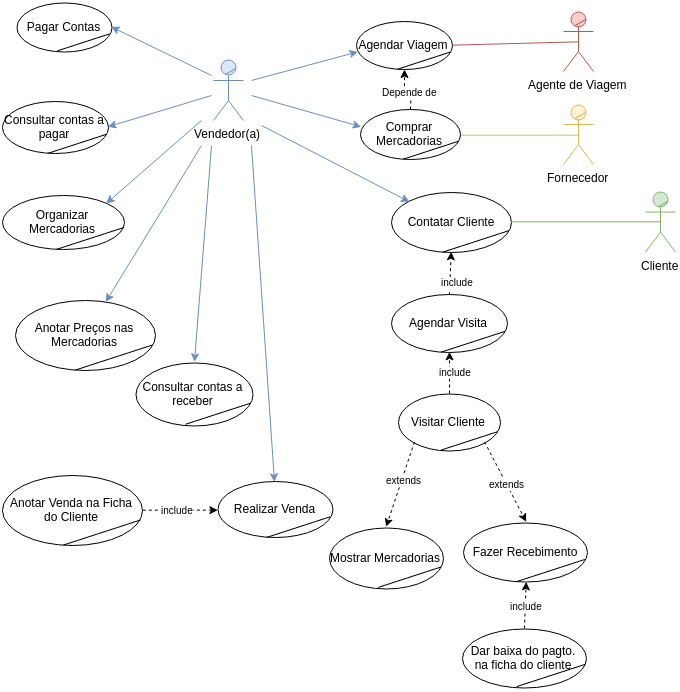

The diagram above was exported from draw.io. Its source (the exported page's mxGraphModel, read from the mxfile embedded in the PNG):
<mxGraphModel dx="1352" dy="757" grid="1" gridSize="10" guides="1" tooltips="1" connect="1" arrows="1" fold="1" page="1" pageScale="1" pageWidth="1169" pageHeight="826" background="#ffffff" math="0" shadow="0">
  <root>
    <mxCell id="0" />
    <mxCell id="1" parent="0" />
    <mxCell id="167" value="" style="endArrow=classic;html=1;fontSize=10;fontColor=#000000;entryX=0.5;entryY=0;fillColor=#dae8fc;strokeColor=#6c8ebf;" parent="1" target="82" edge="1">
      <mxGeometry x="523.2857142857144" y="202.8571428571429" width="50" height="50" as="geometry">
        <mxPoint x="410" y="220" as="sourcePoint" />
        <mxPoint x="362.0588235294117" y="447.3529411764706" as="targetPoint" />
      </mxGeometry>
    </mxCell>
    <mxCell id="29" value="" style="group" parent="1" vertex="1" connectable="0">
      <mxGeometry x="804" y="266.57142857142856" width="30" height="60" as="geometry" />
    </mxCell>
    <mxCell id="3" value="Cliente" style="shape=umlActor;verticalLabelPosition=bottom;labelBackgroundColor=#ffffff;verticalAlign=top;html=1;fillColor=#d5e8d4;strokeColor=#82b366;" parent="29" vertex="1">
      <mxGeometry width="30" height="60" as="geometry" />
    </mxCell>
    <mxCell id="28" value="" style="line;html=1;strokeWidth=1;rotation=-30;fillColor=#d5e8d4;strokeColor=#82b366;" parent="29" vertex="1">
      <mxGeometry x="11.666666666666629" y="7" width="12" height="10" as="geometry" />
    </mxCell>
    <mxCell id="50" value="" style="group" parent="1" vertex="1" connectable="0">
      <mxGeometry x="515" y="96" width="96" height="48" as="geometry" />
    </mxCell>
    <mxCell id="46" value="Agendar Viagem" style="ellipse;whiteSpace=wrap;html=1;" parent="50" vertex="1">
      <mxGeometry width="96.00000000000001" height="48.00000000000001" as="geometry" />
    </mxCell>
    <mxCell id="49" value="" style="line;html=1;shadow=0;dashed=0;strokeColor=#000000;strokeWidth=1;fillColor=none;gradientColor=none;fontSize=22;fontColor=#757575;align=left;rotation=342;" parent="50" vertex="1">
      <mxGeometry x="39.77142857142857" y="35.65714285714286" width="55.542857142857144" height="6.857142857142858" as="geometry" />
    </mxCell>
    <mxCell id="52" value="" style="group" parent="1" vertex="1" connectable="0">
      <mxGeometry x="519" y="184" width="100" height="50" as="geometry" />
    </mxCell>
    <mxCell id="53" value="Comprar Mercadorias" style="ellipse;whiteSpace=wrap;html=1;" parent="52" vertex="1">
      <mxGeometry width="100.00000000000001" height="50.00000000000001" as="geometry" />
    </mxCell>
    <mxCell id="54" value="" style="line;html=1;shadow=0;dashed=0;strokeColor=#000000;strokeWidth=1;fillColor=none;gradientColor=none;fontSize=22;fontColor=#757575;align=left;rotation=342;" parent="52" vertex="1">
      <mxGeometry x="41.42857142857143" y="37.142857142857146" width="57.85714285714286" height="7.142857142857143" as="geometry" />
    </mxCell>
    <mxCell id="58" value="" style="group" parent="1" vertex="1" connectable="0">
      <mxGeometry x="174" y="375" width="140" height="70" as="geometry" />
    </mxCell>
    <mxCell id="59" value="Anotar Preços nas Mercadorias" style="ellipse;whiteSpace=wrap;html=1;" parent="58" vertex="1">
      <mxGeometry width="140" height="70" as="geometry" />
    </mxCell>
    <mxCell id="60" value="" style="line;html=1;shadow=0;dashed=0;strokeColor=#000000;strokeWidth=1;fillColor=none;gradientColor=none;fontSize=22;fontColor=#757575;align=left;rotation=342;" parent="58" vertex="1">
      <mxGeometry x="58" y="52" width="81" height="10" as="geometry" />
    </mxCell>
    <mxCell id="61" value="" style="group" parent="1" vertex="1" connectable="0">
      <mxGeometry x="550" y="267" width="120" height="60" as="geometry" />
    </mxCell>
    <mxCell id="62" value="Contatar Cliente" style="ellipse;whiteSpace=wrap;html=1;" parent="61" vertex="1">
      <mxGeometry width="120" height="60" as="geometry" />
    </mxCell>
    <mxCell id="63" value="" style="line;html=1;shadow=0;dashed=0;strokeColor=#000000;strokeWidth=1;fillColor=none;gradientColor=none;fontSize=22;fontColor=#757575;align=left;rotation=342;" parent="61" vertex="1">
      <mxGeometry x="49.71428571428571" y="44.57142857142857" width="69.42857142857143" height="8.571428571428571" as="geometry" />
    </mxCell>
    <mxCell id="78" value="" style="group" parent="1" vertex="1" connectable="0">
      <mxGeometry x="488" y="602" width="114" height="61" as="geometry" />
    </mxCell>
    <mxCell id="79" value="Mostrar Mercadorias" style="ellipse;whiteSpace=wrap;html=1;" parent="78" vertex="1">
      <mxGeometry width="114" height="61" as="geometry" />
    </mxCell>
    <mxCell id="80" value="" style="line;html=1;shadow=0;dashed=0;strokeColor=#000000;strokeWidth=1;fillColor=none;gradientColor=none;fontSize=22;fontColor=#757575;align=left;rotation=342;" parent="78" vertex="1">
      <mxGeometry x="47.22857142857143" y="45.31428571428572" width="65.95714285714286" height="8.714285714285715" as="geometry" />
    </mxCell>
    <mxCell id="81" value="" style="group" parent="1" vertex="1" connectable="0">
      <mxGeometry x="376" y="556" width="115" height="56" as="geometry" />
    </mxCell>
    <mxCell id="82" value="Realizar Venda" style="ellipse;whiteSpace=wrap;html=1;" parent="81" vertex="1">
      <mxGeometry width="115" height="56" as="geometry" />
    </mxCell>
    <mxCell id="83" value="" style="line;html=1;shadow=0;dashed=0;strokeColor=#000000;strokeWidth=1;fillColor=none;gradientColor=none;fontSize=22;fontColor=#757575;align=left;rotation=342;" parent="81" vertex="1">
      <mxGeometry x="47.64285714285714" y="41.6" width="66.53571428571428" height="8" as="geometry" />
    </mxCell>
    <mxCell id="84" value="" style="group" parent="1" vertex="1" connectable="0">
      <mxGeometry x="534" y="465" width="128" height="59" as="geometry" />
    </mxCell>
    <mxCell id="169" value="" style="group" parent="84" vertex="1" connectable="0">
      <mxGeometry x="26" y="3" width="102" height="57" as="geometry" />
    </mxCell>
    <mxCell id="85" value="Visitar Cliente" style="ellipse;whiteSpace=wrap;html=1;" parent="169" vertex="1">
      <mxGeometry x="-3" width="102" height="57" as="geometry" />
    </mxCell>
    <mxCell id="86" value="" style="line;html=1;shadow=0;dashed=0;strokeColor=#000000;strokeWidth=1;fillColor=none;gradientColor=none;fontSize=22;fontColor=#757575;align=left;rotation=342;" parent="169" vertex="1">
      <mxGeometry x="38.25714285714285" y="43.34285714285714" width="59.01428571428571" height="8.142857142857142" as="geometry" />
    </mxCell>
    <mxCell id="87" value="" style="group" parent="1" vertex="1" connectable="0">
      <mxGeometry x="161" y="542" width="140" height="70" as="geometry" />
    </mxCell>
    <mxCell id="88" value="Anotar Venda na Ficha do Cliente" style="ellipse;whiteSpace=wrap;html=1;" parent="87" vertex="1">
      <mxGeometry y="8" width="140" height="70" as="geometry" />
    </mxCell>
    <mxCell id="89" value="" style="line;html=1;shadow=0;dashed=0;strokeColor=#000000;strokeWidth=1;fillColor=none;gradientColor=none;fontSize=22;fontColor=#757575;align=left;rotation=342;" parent="87" vertex="1">
      <mxGeometry x="59" y="60" width="81" height="10" as="geometry" />
    </mxCell>
    <mxCell id="93" value="" style="group" parent="1" vertex="1" connectable="0">
      <mxGeometry x="161" y="176" width="106" height="52" as="geometry" />
    </mxCell>
    <mxCell id="94" value="Consultar contas a pagar" style="ellipse;whiteSpace=wrap;html=1;" parent="93" vertex="1">
      <mxGeometry width="106" height="52" as="geometry" />
    </mxCell>
    <mxCell id="95" value="" style="line;html=1;shadow=0;dashed=0;strokeColor=#000000;strokeWidth=1;fillColor=none;gradientColor=none;fontSize=22;fontColor=#757575;align=left;rotation=342;" parent="93" vertex="1">
      <mxGeometry x="43.91428571428571" y="38.628571428571426" width="61.32857142857142" height="7.42857142857143" as="geometry" />
    </mxCell>
    <mxCell id="97" value="" style="group" parent="1" vertex="1" connectable="0">
      <mxGeometry x="294" y="437" width="117" height="63" as="geometry" />
    </mxCell>
    <mxCell id="98" value="Consultar contas a receber" style="ellipse;whiteSpace=wrap;html=1;" parent="97" vertex="1">
      <mxGeometry width="117" height="63" as="geometry" />
    </mxCell>
    <mxCell id="99" value="" style="line;html=1;shadow=0;dashed=0;strokeColor=#000000;strokeWidth=1;fillColor=none;gradientColor=none;fontSize=22;fontColor=#757575;align=left;rotation=342;" parent="97" vertex="1">
      <mxGeometry x="48.47142857142857" y="46.800000000000004" width="67.69285714285714" height="9" as="geometry" />
    </mxCell>
    <mxCell id="100" value="" style="group" parent="1" vertex="1" connectable="0">
      <mxGeometry x="722" y="86" width="30" height="60" as="geometry" />
    </mxCell>
    <mxCell id="101" value="Agente de Viagem" style="shape=umlActor;verticalLabelPosition=bottom;labelBackgroundColor=#ffffff;verticalAlign=top;html=1;fillColor=#f8cecc;strokeColor=#b85450;" parent="100" vertex="1">
      <mxGeometry width="30" height="60" as="geometry" />
    </mxCell>
    <mxCell id="102" value="" style="line;html=1;strokeWidth=1;rotation=-30;fillColor=#f8cecc;strokeColor=#b85450;" parent="100" vertex="1">
      <mxGeometry x="11" y="6" width="12" height="10" as="geometry" />
    </mxCell>
    <mxCell id="103" value="" style="group" parent="1" vertex="1" connectable="0">
      <mxGeometry x="722" y="179" width="30" height="60" as="geometry" />
    </mxCell>
    <mxCell id="104" value="Fornecedor" style="shape=umlActor;verticalLabelPosition=bottom;labelBackgroundColor=#ffffff;verticalAlign=top;html=1;fillColor=#fff2cc;strokeColor=#d6b656;" parent="103" vertex="1">
      <mxGeometry width="30" height="60" as="geometry" />
    </mxCell>
    <mxCell id="105" value="" style="line;html=1;strokeWidth=1;rotation=-30;fillColor=#fff2cc;strokeColor=#d6b656;" parent="103" vertex="1">
      <mxGeometry x="11" y="6" width="12" height="10" as="geometry" />
    </mxCell>
    <mxCell id="110" value="" style="endArrow=none;html=1;fontSize=10;fontColor=#000000;entryX=1;entryY=0.5;exitX=0.5;exitY=0.5;exitPerimeter=0;endFill=0;fillColor=#f8cecc;strokeColor=#b85450;" parent="1" source="101" target="46" edge="1">
      <mxGeometry width="50" height="50" relative="1" as="geometry">
        <mxPoint x="123" y="134" as="sourcePoint" />
        <mxPoint x="173" y="84" as="targetPoint" />
      </mxGeometry>
    </mxCell>
    <mxCell id="112" style="edgeStyle=orthogonalEdgeStyle;rounded=0;html=1;endArrow=classic;endFill=1;jettySize=auto;orthogonalLoop=1;fontSize=10;fontColor=#000000;dashed=1;" parent="1" source="53" target="46" edge="1">
      <mxGeometry relative="1" as="geometry" />
    </mxCell>
    <mxCell id="113" value="Depende de" style="text;html=1;resizable=0;points=[];align=center;verticalAlign=middle;labelBackgroundColor=#ffffff;fontSize=10;fontColor=#000000;" parent="112" vertex="1" connectable="0">
      <mxGeometry x="-0.042" y="1" relative="1" as="geometry">
        <mxPoint as="offset" />
      </mxGeometry>
    </mxCell>
    <mxCell id="114" value="" style="endArrow=classic;html=1;fontSize=10;fontColor=#000000;entryX=0.012;entryY=0.624;fillColor=#dae8fc;strokeColor=#6c8ebf;entryPerimeter=0;" parent="1" target="46" edge="1">
      <mxGeometry width="50" height="50" relative="1" as="geometry">
        <mxPoint x="410" y="155" as="sourcePoint" />
        <mxPoint x="543" y="214" as="targetPoint" />
      </mxGeometry>
    </mxCell>
    <mxCell id="115" value="" style="endArrow=classic;html=1;fontSize=10;fontColor=#000000;fillColor=#dae8fc;strokeColor=#6c8ebf;entryX=0.007;entryY=0.36;entryPerimeter=0;" parent="1" target="53" edge="1">
      <mxGeometry x="473.28571428571445" y="152.8571428571429" width="50" height="50" as="geometry">
        <mxPoint x="410" y="170" as="sourcePoint" />
        <mxPoint x="433" y="264" as="targetPoint" />
      </mxGeometry>
    </mxCell>
    <mxCell id="116" value="" style="endArrow=none;html=1;fontSize=10;fontColor=#000000;entryX=1;entryY=0.5;exitX=0.5;exitY=0.5;exitPerimeter=0;endFill=0;fillColor=#fff2cc;strokeColor=#d6b656;" parent="1" source="104" target="53" edge="1">
      <mxGeometry width="50" height="50" relative="1" as="geometry">
        <mxPoint x="253" y="384" as="sourcePoint" />
        <mxPoint x="303" y="334" as="targetPoint" />
      </mxGeometry>
    </mxCell>
    <mxCell id="119" value="" style="endArrow=classic;html=1;fontSize=10;fontColor=#000000;entryX=1;entryY=0;fillColor=#dae8fc;strokeColor=#6c8ebf;" parent="1" target="125" edge="1">
      <mxGeometry x="483.28571428571445" y="162.8571428571429" width="50" height="50" as="geometry">
        <mxPoint x="360" y="195" as="sourcePoint" />
        <mxPoint x="438.81594804464476" y="393.02492129755467" as="targetPoint" />
      </mxGeometry>
    </mxCell>
    <mxCell id="121" value="" style="group" parent="1" vertex="1" connectable="0">
      <mxGeometry x="550" y="369" width="116" height="58" as="geometry" />
    </mxCell>
    <mxCell id="122" value="Agendar Visita" style="ellipse;whiteSpace=wrap;html=1;" parent="121" vertex="1">
      <mxGeometry width="116.00000000000001" height="58.00000000000001" as="geometry" />
    </mxCell>
    <mxCell id="123" value="" style="line;html=1;shadow=0;dashed=0;strokeColor=#000000;strokeWidth=1;fillColor=none;gradientColor=none;fontSize=22;fontColor=#757575;align=left;rotation=342;" parent="121" vertex="1">
      <mxGeometry x="48.05714285714286" y="43.08571428571429" width="67.11428571428571" height="8.285714285714286" as="geometry" />
    </mxCell>
    <mxCell id="124" value="" style="group" parent="1" vertex="1" connectable="0">
      <mxGeometry x="161" y="270" width="122" height="54" as="geometry" />
    </mxCell>
    <mxCell id="125" value="Organizar Mercadorias" style="ellipse;whiteSpace=wrap;html=1;" parent="124" vertex="1">
      <mxGeometry width="122" height="54" as="geometry" />
    </mxCell>
    <mxCell id="126" value="" style="line;html=1;shadow=0;dashed=0;strokeColor=#000000;strokeWidth=1;fillColor=none;gradientColor=none;fontSize=22;fontColor=#757575;align=left;rotation=342;" parent="124" vertex="1">
      <mxGeometry x="52" y="39" width="71" height="8" as="geometry" />
    </mxCell>
    <mxCell id="127" value="" style="endArrow=classic;html=1;fontSize=10;fontColor=#000000;fillColor=#dae8fc;strokeColor=#6c8ebf;" parent="1" target="59" edge="1">
      <mxGeometry x="493.28571428571445" y="172.8571428571429" width="50" height="50" as="geometry">
        <mxPoint x="360" y="220" as="sourcePoint" />
        <mxPoint x="440.42857142857156" y="400.0000000000001" as="targetPoint" />
      </mxGeometry>
    </mxCell>
    <mxCell id="128" value="" style="endArrow=classic;html=1;fontSize=10;fontColor=#000000;entryX=1;entryY=0.5;fillColor=#dae8fc;strokeColor=#6c8ebf;" parent="1" target="94" edge="1">
      <mxGeometry x="503.28571428571445" y="182.8571428571429" width="50" height="50" as="geometry">
        <mxPoint x="370" y="170" as="sourcePoint" />
        <mxPoint x="539.398224991086" y="424.1465112327686" as="targetPoint" />
      </mxGeometry>
    </mxCell>
    <mxCell id="129" value="" style="endArrow=classic;html=1;fontSize=10;fontColor=#000000;entryX=0.5;entryY=0;fillColor=#dae8fc;strokeColor=#6c8ebf;" parent="1" target="98" edge="1">
      <mxGeometry x="513.2857142857144" y="192.8571428571429" width="50" height="50" as="geometry">
        <mxPoint x="370" y="220" as="sourcePoint" />
        <mxPoint x="733.2857142857144" y="182.8571428571429" as="targetPoint" />
      </mxGeometry>
    </mxCell>
    <mxCell id="130" value="" style="group" parent="1" vertex="1" connectable="0">
      <mxGeometry x="622" y="597" width="124" height="59" as="geometry" />
    </mxCell>
    <mxCell id="131" value="Fazer Recebimento" style="ellipse;whiteSpace=wrap;html=1;" parent="130" vertex="1">
      <mxGeometry width="124" height="59" as="geometry" />
    </mxCell>
    <mxCell id="132" value="" style="line;html=1;shadow=0;dashed=0;strokeColor=#000000;strokeWidth=1;fillColor=none;gradientColor=none;fontSize=22;fontColor=#757575;align=left;rotation=342;" parent="130" vertex="1">
      <mxGeometry x="51.37142857142857" y="43.82857142857143" width="71.74285714285713" height="8.428571428571429" as="geometry" />
    </mxCell>
    <mxCell id="133" value="" style="endArrow=none;html=1;fontSize=10;fontColor=#000000;entryX=1;entryY=0.5;exitX=0.5;exitY=0.5;exitPerimeter=0;endFill=0;fillColor=#d5e8d4;strokeColor=#82b366;" parent="1" source="3" target="62" edge="1">
      <mxGeometry x="800.2857142857144" y="375.8571428571429" width="50" height="50" as="geometry">
        <mxPoint x="880.2857142857144" y="325.8571428571429" as="sourcePoint" />
        <mxPoint x="1024.5714285714287" y="448.7142857142858" as="targetPoint" />
      </mxGeometry>
    </mxCell>
    <mxCell id="135" value="" style="endArrow=classic;html=1;fontSize=10;fontColor=#000000;exitX=0.5;exitY=0;entryX=0.5;entryY=1;dashed=1;" parent="1" source="122" target="62" edge="1">
      <mxGeometry x="723.2857142857144" y="418.8571428571429" width="50" height="50" as="geometry">
        <mxPoint x="774.1175664787222" y="481.75982315928525" as="sourcePoint" />
        <mxPoint x="791" y="436" as="targetPoint" />
      </mxGeometry>
    </mxCell>
    <mxCell id="151" value="include" style="text;html=1;resizable=0;points=[];align=center;verticalAlign=middle;labelBackgroundColor=#ffffff;fontSize=10;fontColor=#000000;" parent="135" vertex="1" connectable="0">
      <mxGeometry relative="1" as="geometry">
        <mxPoint x="6" y="8" as="offset" />
      </mxGeometry>
    </mxCell>
    <mxCell id="136" value="" style="endArrow=classic;html=1;fontSize=10;fontColor=#000000;exitX=0.5;exitY=0;entryX=0.5;entryY=1;dashed=1;" parent="1" source="85" target="122" edge="1">
      <mxGeometry x="741.2857142857144" y="503.8571428571429" width="50" height="50" as="geometry">
        <mxPoint x="742.7931034482758" y="561.3103448275863" as="sourcePoint" />
        <mxPoint x="693" y="604" as="targetPoint" />
      </mxGeometry>
    </mxCell>
    <mxCell id="150" value="include" style="text;html=1;resizable=0;points=[];align=center;verticalAlign=middle;labelBackgroundColor=#ffffff;fontSize=10;fontColor=#000000;" parent="136" vertex="1" connectable="0">
      <mxGeometry relative="1" as="geometry">
        <mxPoint x="5" as="offset" />
      </mxGeometry>
    </mxCell>
    <mxCell id="138" value="" style="endArrow=classic;html=1;fontSize=10;fontColor=#000000;entryX=0;entryY=0;fillColor=#dae8fc;strokeColor=#6c8ebf;" parent="1" target="62" edge="1">
      <mxGeometry x="504.28571428571445" y="216.8571428571429" width="50" height="50" as="geometry">
        <mxPoint x="420" y="200" as="sourcePoint" />
        <mxPoint x="728" y="290" as="targetPoint" />
      </mxGeometry>
    </mxCell>
    <mxCell id="139" value="" style="endArrow=classic;html=1;fontSize=10;fontColor=#000000;exitX=0;exitY=1;dashed=1;entryX=0.5;entryY=0;" parent="1" source="85" target="79" edge="1">
      <mxGeometry width="50" height="50" relative="1" as="geometry">
        <mxPoint x="693" y="744" as="sourcePoint" />
        <mxPoint x="613" y="719" as="targetPoint" />
      </mxGeometry>
    </mxCell>
    <mxCell id="148" value="extends" style="text;html=1;resizable=0;points=[];align=center;verticalAlign=middle;labelBackgroundColor=#ffffff;fontSize=10;fontColor=#000000;" parent="139" vertex="1" connectable="0">
      <mxGeometry x="-0.1095" y="1" relative="1" as="geometry">
        <mxPoint as="offset" />
      </mxGeometry>
    </mxCell>
    <mxCell id="140" value="" style="endArrow=classic;html=1;fontSize=10;fontColor=#000000;dashed=1;exitX=1;exitY=1;entryX=0.5;entryY=0;" parent="1" source="85" target="131" edge="1">
      <mxGeometry width="50" height="50" relative="1" as="geometry">
        <mxPoint x="853" y="721" as="sourcePoint" />
        <mxPoint x="613" y="684" as="targetPoint" />
      </mxGeometry>
    </mxCell>
    <mxCell id="149" value="extends" style="text;html=1;resizable=0;points=[];align=center;verticalAlign=middle;labelBackgroundColor=#ffffff;fontSize=10;fontColor=#000000;" parent="140" vertex="1" connectable="0">
      <mxGeometry x="0.0298" relative="1" as="geometry">
        <mxPoint as="offset" />
      </mxGeometry>
    </mxCell>
    <mxCell id="144" value="" style="endArrow=classic;html=1;fontSize=10;fontColor=#000000;entryX=0;entryY=0.5;exitX=1;exitY=0.5;dashed=1;" parent="1" source="88" target="82" edge="1">
      <mxGeometry width="50" height="50" relative="1" as="geometry">
        <mxPoint x="503" y="754" as="sourcePoint" />
        <mxPoint x="553" y="704" as="targetPoint" />
      </mxGeometry>
    </mxCell>
    <mxCell id="147" value="include" style="text;html=1;resizable=0;points=[];align=center;verticalAlign=middle;labelBackgroundColor=#ffffff;fontSize=10;fontColor=#000000;" parent="144" vertex="1" connectable="0">
      <mxGeometry x="-0.2889" y="1" relative="1" as="geometry">
        <mxPoint x="7" as="offset" />
      </mxGeometry>
    </mxCell>
    <mxCell id="154" value="" style="group" parent="1" vertex="1" connectable="0">
      <mxGeometry x="175" y="77" width="95" height="49" as="geometry" />
    </mxCell>
    <mxCell id="155" value="Pagar Contas" style="ellipse;whiteSpace=wrap;html=1;" parent="154" vertex="1">
      <mxGeometry width="95" height="49" as="geometry" />
    </mxCell>
    <mxCell id="156" value="" style="line;html=1;shadow=0;dashed=0;strokeColor=#000000;strokeWidth=1;fillColor=none;gradientColor=none;fontSize=22;fontColor=#757575;align=left;rotation=342;" parent="154" vertex="1">
      <mxGeometry x="39.357142857142854" y="36.4" width="54.96428571428571" height="7" as="geometry" />
    </mxCell>
    <mxCell id="27" value="" style="group" parent="1" vertex="1" connectable="0">
      <mxGeometry x="372" y="135" width="30" height="60" as="geometry" />
    </mxCell>
    <mxCell id="2" value="Vendedor(a)" style="shape=umlActor;verticalLabelPosition=bottom;labelBackgroundColor=#ffffff;verticalAlign=top;html=1;fillColor=#dae8fc;strokeColor=#6c8ebf;" parent="27" vertex="1">
      <mxGeometry width="30" height="60" as="geometry" />
    </mxCell>
    <mxCell id="26" value="" style="line;html=1;strokeWidth=1;rotation=-30;fillColor=#dae8fc;strokeColor=#6c8ebf;" parent="27" vertex="1">
      <mxGeometry x="11" y="6" width="12" height="10" as="geometry" />
    </mxCell>
    <mxCell id="160" value="" style="group" parent="1" vertex="1" connectable="0">
      <mxGeometry x="603" y="703" width="124" height="59" as="geometry" />
    </mxCell>
    <mxCell id="161" value="Dar baixa do pagto. na ficha do cliente" style="ellipse;whiteSpace=wrap;html=1;" parent="160" vertex="1">
      <mxGeometry x="18" width="124" height="59" as="geometry" />
    </mxCell>
    <mxCell id="162" value="" style="line;html=1;shadow=0;dashed=0;strokeColor=#000000;strokeWidth=1;fillColor=none;gradientColor=none;fontSize=22;fontColor=#757575;align=left;rotation=342;" parent="160" vertex="1">
      <mxGeometry x="70.37142857142857" y="42.82857142857143" width="71.74285714285713" height="8.428571428571429" as="geometry" />
    </mxCell>
    <mxCell id="163" value="" style="endArrow=classic;html=1;fontSize=10;fontColor=#000000;entryX=0.5;entryY=1;exitX=0.5;exitY=0;dashed=1;" parent="1" source="161" target="131" edge="1">
      <mxGeometry x="839.4000000000001" y="771.6" width="50" height="50" as="geometry">
        <mxPoint x="879" y="825" as="sourcePoint" />
        <mxPoint x="839.4000000000001" y="771.6" as="targetPoint" />
      </mxGeometry>
    </mxCell>
    <mxCell id="164" value="include" style="text;html=1;resizable=0;points=[];align=center;verticalAlign=middle;labelBackgroundColor=#ffffff;fontSize=10;fontColor=#000000;" parent="163" vertex="1" connectable="0">
      <mxGeometry x="0.0298" relative="1" as="geometry">
        <mxPoint as="offset" />
      </mxGeometry>
    </mxCell>
    <mxCell id="171" value="" style="endArrow=classic;html=1;fontSize=10;fontColor=#000000;entryX=1;entryY=0.5;fillColor=#dae8fc;strokeColor=#6c8ebf;" parent="1" target="155" edge="1">
      <mxGeometry x="513.2857142857144" y="192.8571428571429" width="50" height="50" as="geometry">
        <mxPoint x="370" y="150" as="sourcePoint" />
        <mxPoint x="277" y="212" as="targetPoint" />
      </mxGeometry>
    </mxCell>
  </root>
</mxGraphModel>